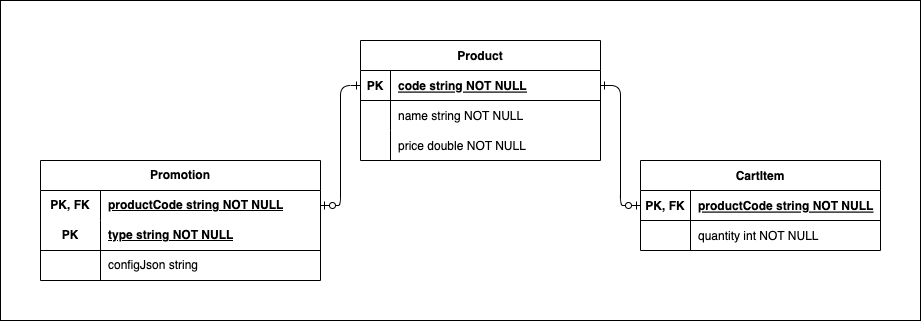

The diagram above was exported from draw.io. Its source (the exported page's mxGraphModel, read from the mxfile embedded in the PNG):
<mxGraphModel dx="2924" dy="1106" grid="1" gridSize="10" guides="1" tooltips="1" connect="1" arrows="1" fold="1" page="1" pageScale="1" pageWidth="850" pageHeight="1100" math="0" shadow="0" extFonts="Permanent Marker^https://fonts.googleapis.com/css?family=Permanent+Marker">
  <root>
    <mxCell id="0" />
    <mxCell id="1" parent="0" />
    <mxCell id="tKIBZAFjMRbaJuZ3eevf-21" value="" style="rounded=0;whiteSpace=wrap;html=1;fillColor=none;" vertex="1" parent="1">
      <mxGeometry x="-40" width="920" height="320" as="geometry" />
    </mxCell>
    <mxCell id="C-vyLk0tnHw3VtMMgP7b-1" value="" style="edgeStyle=orthogonalEdgeStyle;endArrow=ERzeroToOne;startArrow=ERone;endFill=0;startFill=0;entryX=0;entryY=0.5;entryDx=0;entryDy=0;" parent="1" source="C-vyLk0tnHw3VtMMgP7b-24" target="C-vyLk0tnHw3VtMMgP7b-3" edge="1">
      <mxGeometry width="100" height="100" relative="1" as="geometry">
        <mxPoint x="340" y="720" as="sourcePoint" />
        <mxPoint x="440" y="620" as="targetPoint" />
      </mxGeometry>
    </mxCell>
    <mxCell id="C-vyLk0tnHw3VtMMgP7b-2" value="CartItem" style="shape=table;startSize=30;container=1;collapsible=1;childLayout=tableLayout;fixedRows=1;rowLines=0;fontStyle=1;align=center;resizeLast=1;" parent="1" vertex="1">
      <mxGeometry x="600" y="160" width="240" height="90" as="geometry" />
    </mxCell>
    <mxCell id="C-vyLk0tnHw3VtMMgP7b-3" value="" style="shape=partialRectangle;collapsible=0;dropTarget=0;pointerEvents=0;fillColor=none;points=[[0,0.5],[1,0.5]];portConstraint=eastwest;top=0;left=0;right=0;bottom=1;" parent="C-vyLk0tnHw3VtMMgP7b-2" vertex="1">
      <mxGeometry y="30" width="240" height="30" as="geometry" />
    </mxCell>
    <mxCell id="C-vyLk0tnHw3VtMMgP7b-4" value="PK, FK" style="shape=partialRectangle;overflow=hidden;connectable=0;fillColor=none;top=0;left=0;bottom=0;right=0;fontStyle=1;" parent="C-vyLk0tnHw3VtMMgP7b-3" vertex="1">
      <mxGeometry width="50" height="30" as="geometry">
        <mxRectangle width="50" height="30" as="alternateBounds" />
      </mxGeometry>
    </mxCell>
    <mxCell id="C-vyLk0tnHw3VtMMgP7b-5" value="productCode string NOT NULL " style="shape=partialRectangle;overflow=hidden;connectable=0;fillColor=none;top=0;left=0;bottom=0;right=0;align=left;spacingLeft=6;fontStyle=5;" parent="C-vyLk0tnHw3VtMMgP7b-3" vertex="1">
      <mxGeometry x="50" width="190" height="30" as="geometry">
        <mxRectangle width="190" height="30" as="alternateBounds" />
      </mxGeometry>
    </mxCell>
    <mxCell id="C-vyLk0tnHw3VtMMgP7b-6" value="" style="shape=partialRectangle;collapsible=0;dropTarget=0;pointerEvents=0;fillColor=none;points=[[0,0.5],[1,0.5]];portConstraint=eastwest;top=0;left=0;right=0;bottom=0;" parent="C-vyLk0tnHw3VtMMgP7b-2" vertex="1">
      <mxGeometry y="60" width="240" height="30" as="geometry" />
    </mxCell>
    <mxCell id="C-vyLk0tnHw3VtMMgP7b-7" value="" style="shape=partialRectangle;overflow=hidden;connectable=0;fillColor=none;top=0;left=0;bottom=0;right=0;" parent="C-vyLk0tnHw3VtMMgP7b-6" vertex="1">
      <mxGeometry width="50" height="30" as="geometry">
        <mxRectangle width="50" height="30" as="alternateBounds" />
      </mxGeometry>
    </mxCell>
    <mxCell id="C-vyLk0tnHw3VtMMgP7b-8" value="quantity int NOT NULL" style="shape=partialRectangle;overflow=hidden;connectable=0;fillColor=none;top=0;left=0;bottom=0;right=0;align=left;spacingLeft=6;" parent="C-vyLk0tnHw3VtMMgP7b-6" vertex="1">
      <mxGeometry x="50" width="190" height="30" as="geometry">
        <mxRectangle width="190" height="30" as="alternateBounds" />
      </mxGeometry>
    </mxCell>
    <mxCell id="C-vyLk0tnHw3VtMMgP7b-23" value="Product" style="shape=table;startSize=30;container=1;collapsible=1;childLayout=tableLayout;fixedRows=1;rowLines=0;fontStyle=1;align=center;resizeLast=1;" parent="1" vertex="1">
      <mxGeometry x="320" y="40" width="240" height="120" as="geometry" />
    </mxCell>
    <mxCell id="C-vyLk0tnHw3VtMMgP7b-24" value="" style="shape=partialRectangle;collapsible=0;dropTarget=0;pointerEvents=0;fillColor=none;points=[[0,0.5],[1,0.5]];portConstraint=eastwest;top=0;left=0;right=0;bottom=1;" parent="C-vyLk0tnHw3VtMMgP7b-23" vertex="1">
      <mxGeometry y="30" width="240" height="30" as="geometry" />
    </mxCell>
    <mxCell id="C-vyLk0tnHw3VtMMgP7b-25" value="PK" style="shape=partialRectangle;overflow=hidden;connectable=0;fillColor=none;top=0;left=0;bottom=0;right=0;fontStyle=1;" parent="C-vyLk0tnHw3VtMMgP7b-24" vertex="1">
      <mxGeometry width="30" height="30" as="geometry">
        <mxRectangle width="30" height="30" as="alternateBounds" />
      </mxGeometry>
    </mxCell>
    <mxCell id="C-vyLk0tnHw3VtMMgP7b-26" value="code string NOT NULL " style="shape=partialRectangle;overflow=hidden;connectable=0;fillColor=none;top=0;left=0;bottom=0;right=0;align=left;spacingLeft=6;fontStyle=5;" parent="C-vyLk0tnHw3VtMMgP7b-24" vertex="1">
      <mxGeometry x="30" width="210" height="30" as="geometry">
        <mxRectangle width="210" height="30" as="alternateBounds" />
      </mxGeometry>
    </mxCell>
    <mxCell id="C-vyLk0tnHw3VtMMgP7b-27" value="" style="shape=partialRectangle;collapsible=0;dropTarget=0;pointerEvents=0;fillColor=none;points=[[0,0.5],[1,0.5]];portConstraint=eastwest;top=0;left=0;right=0;bottom=0;" parent="C-vyLk0tnHw3VtMMgP7b-23" vertex="1">
      <mxGeometry y="60" width="240" height="30" as="geometry" />
    </mxCell>
    <mxCell id="C-vyLk0tnHw3VtMMgP7b-28" value="" style="shape=partialRectangle;overflow=hidden;connectable=0;fillColor=none;top=0;left=0;bottom=0;right=0;" parent="C-vyLk0tnHw3VtMMgP7b-27" vertex="1">
      <mxGeometry width="30" height="30" as="geometry">
        <mxRectangle width="30" height="30" as="alternateBounds" />
      </mxGeometry>
    </mxCell>
    <mxCell id="C-vyLk0tnHw3VtMMgP7b-29" value="name string NOT NULL" style="shape=partialRectangle;overflow=hidden;connectable=0;fillColor=none;top=0;left=0;bottom=0;right=0;align=left;spacingLeft=6;" parent="C-vyLk0tnHw3VtMMgP7b-27" vertex="1">
      <mxGeometry x="30" width="210" height="30" as="geometry">
        <mxRectangle width="210" height="30" as="alternateBounds" />
      </mxGeometry>
    </mxCell>
    <mxCell id="tKIBZAFjMRbaJuZ3eevf-1" value="" style="shape=partialRectangle;collapsible=0;dropTarget=0;pointerEvents=0;fillColor=none;points=[[0,0.5],[1,0.5]];portConstraint=eastwest;top=0;left=0;right=0;bottom=0;" vertex="1" parent="C-vyLk0tnHw3VtMMgP7b-23">
      <mxGeometry y="90" width="240" height="30" as="geometry" />
    </mxCell>
    <mxCell id="tKIBZAFjMRbaJuZ3eevf-2" value="" style="shape=partialRectangle;overflow=hidden;connectable=0;fillColor=none;top=0;left=0;bottom=0;right=0;" vertex="1" parent="tKIBZAFjMRbaJuZ3eevf-1">
      <mxGeometry width="30" height="30" as="geometry">
        <mxRectangle width="30" height="30" as="alternateBounds" />
      </mxGeometry>
    </mxCell>
    <mxCell id="tKIBZAFjMRbaJuZ3eevf-3" value="price double NOT NULL" style="shape=partialRectangle;overflow=hidden;connectable=0;fillColor=none;top=0;left=0;bottom=0;right=0;align=left;spacingLeft=6;" vertex="1" parent="tKIBZAFjMRbaJuZ3eevf-1">
      <mxGeometry x="30" width="210" height="30" as="geometry">
        <mxRectangle width="210" height="30" as="alternateBounds" />
      </mxGeometry>
    </mxCell>
    <mxCell id="tKIBZAFjMRbaJuZ3eevf-4" value="Promotion" style="shape=table;startSize=30;container=1;collapsible=1;childLayout=tableLayout;fixedRows=1;rowLines=0;fontStyle=1;align=center;resizeLast=1;html=1;whiteSpace=wrap;" vertex="1" parent="1">
      <mxGeometry y="160" width="280" height="120" as="geometry" />
    </mxCell>
    <mxCell id="tKIBZAFjMRbaJuZ3eevf-5" value="" style="shape=tableRow;horizontal=0;startSize=0;swimlaneHead=0;swimlaneBody=0;fillColor=none;collapsible=0;dropTarget=0;points=[[0,0.5],[1,0.5]];portConstraint=eastwest;top=0;left=0;right=0;bottom=0;html=1;" vertex="1" parent="tKIBZAFjMRbaJuZ3eevf-4">
      <mxGeometry y="30" width="280" height="30" as="geometry" />
    </mxCell>
    <mxCell id="tKIBZAFjMRbaJuZ3eevf-6" value="PK, FK" style="shape=partialRectangle;connectable=0;fillColor=none;top=0;left=0;bottom=0;right=0;fontStyle=1;overflow=hidden;html=1;whiteSpace=wrap;" vertex="1" parent="tKIBZAFjMRbaJuZ3eevf-5">
      <mxGeometry width="60" height="30" as="geometry">
        <mxRectangle width="60" height="30" as="alternateBounds" />
      </mxGeometry>
    </mxCell>
    <mxCell id="tKIBZAFjMRbaJuZ3eevf-7" value="productCode string NOT NULL" style="shape=partialRectangle;connectable=0;fillColor=none;top=0;left=0;bottom=0;right=0;align=left;spacingLeft=6;fontStyle=5;overflow=hidden;html=1;whiteSpace=wrap;" vertex="1" parent="tKIBZAFjMRbaJuZ3eevf-5">
      <mxGeometry x="60" width="220" height="30" as="geometry">
        <mxRectangle width="220" height="30" as="alternateBounds" />
      </mxGeometry>
    </mxCell>
    <mxCell id="tKIBZAFjMRbaJuZ3eevf-8" value="" style="shape=tableRow;horizontal=0;startSize=0;swimlaneHead=0;swimlaneBody=0;fillColor=none;collapsible=0;dropTarget=0;points=[[0,0.5],[1,0.5]];portConstraint=eastwest;top=0;left=0;right=0;bottom=1;html=1;" vertex="1" parent="tKIBZAFjMRbaJuZ3eevf-4">
      <mxGeometry y="60" width="280" height="30" as="geometry" />
    </mxCell>
    <mxCell id="tKIBZAFjMRbaJuZ3eevf-9" value="PK" style="shape=partialRectangle;connectable=0;fillColor=none;top=0;left=0;bottom=0;right=0;fontStyle=1;overflow=hidden;html=1;whiteSpace=wrap;" vertex="1" parent="tKIBZAFjMRbaJuZ3eevf-8">
      <mxGeometry width="60" height="30" as="geometry">
        <mxRectangle width="60" height="30" as="alternateBounds" />
      </mxGeometry>
    </mxCell>
    <mxCell id="tKIBZAFjMRbaJuZ3eevf-10" value="type string NOT NULL" style="shape=partialRectangle;connectable=0;fillColor=none;top=0;left=0;bottom=0;right=0;align=left;spacingLeft=6;fontStyle=5;overflow=hidden;html=1;whiteSpace=wrap;" vertex="1" parent="tKIBZAFjMRbaJuZ3eevf-8">
      <mxGeometry x="60" width="220" height="30" as="geometry">
        <mxRectangle width="220" height="30" as="alternateBounds" />
      </mxGeometry>
    </mxCell>
    <mxCell id="tKIBZAFjMRbaJuZ3eevf-11" value="" style="shape=tableRow;horizontal=0;startSize=0;swimlaneHead=0;swimlaneBody=0;fillColor=none;collapsible=0;dropTarget=0;points=[[0,0.5],[1,0.5]];portConstraint=eastwest;top=0;left=0;right=0;bottom=0;html=1;" vertex="1" parent="tKIBZAFjMRbaJuZ3eevf-4">
      <mxGeometry y="90" width="280" height="30" as="geometry" />
    </mxCell>
    <mxCell id="tKIBZAFjMRbaJuZ3eevf-12" value="" style="shape=partialRectangle;connectable=0;fillColor=none;top=0;left=0;bottom=0;right=0;editable=1;overflow=hidden;html=1;whiteSpace=wrap;" vertex="1" parent="tKIBZAFjMRbaJuZ3eevf-11">
      <mxGeometry width="60" height="30" as="geometry">
        <mxRectangle width="60" height="30" as="alternateBounds" />
      </mxGeometry>
    </mxCell>
    <mxCell id="tKIBZAFjMRbaJuZ3eevf-13" value="configJson string" style="shape=partialRectangle;connectable=0;fillColor=none;top=0;left=0;bottom=0;right=0;align=left;spacingLeft=6;overflow=hidden;html=1;whiteSpace=wrap;" vertex="1" parent="tKIBZAFjMRbaJuZ3eevf-11">
      <mxGeometry x="60" width="220" height="30" as="geometry">
        <mxRectangle width="220" height="30" as="alternateBounds" />
      </mxGeometry>
    </mxCell>
    <mxCell id="tKIBZAFjMRbaJuZ3eevf-18" style="edgeStyle=orthogonalEdgeStyle;rounded=1;orthogonalLoop=1;jettySize=auto;html=1;exitX=0;exitY=0.5;exitDx=0;exitDy=0;entryX=1;entryY=0.5;entryDx=0;entryDy=0;startArrow=ERone;startFill=0;endArrow=ERzeroToOne;endFill=0;" edge="1" parent="1" source="C-vyLk0tnHw3VtMMgP7b-24" target="tKIBZAFjMRbaJuZ3eevf-5">
      <mxGeometry relative="1" as="geometry" />
    </mxCell>
  </root>
</mxGraphModel>